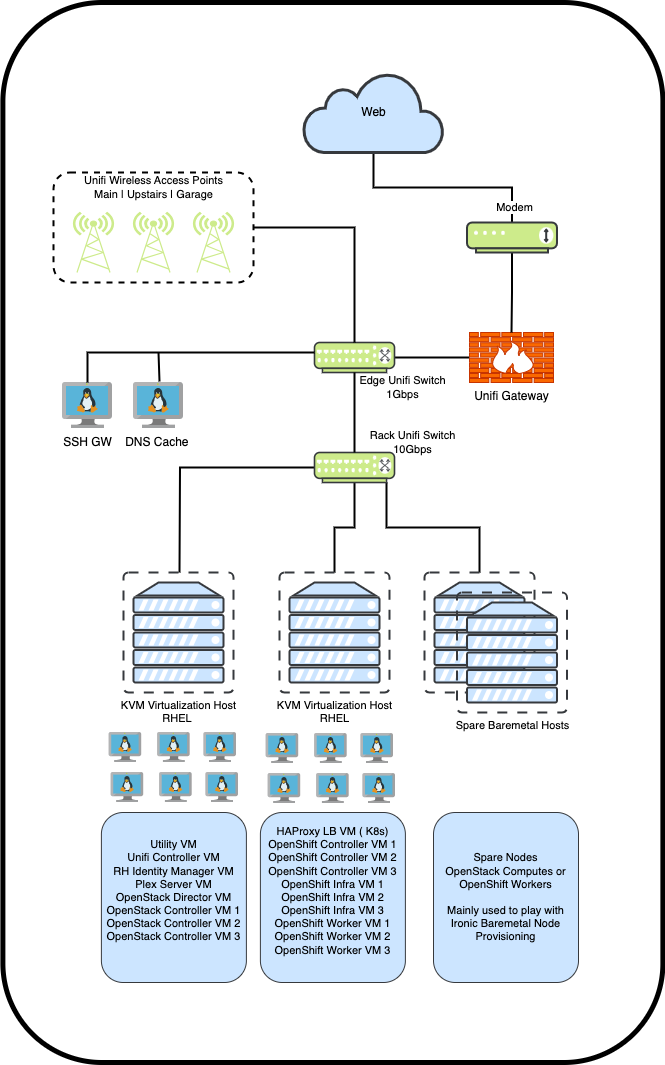

The diagram above was exported from draw.io. Its source (the exported page's mxGraphModel, read from the mxfile embedded in the PNG):
<mxGraphModel dx="1485" dy="1139" grid="1" gridSize="10" guides="1" tooltips="1" connect="1" arrows="1" fold="1" page="1" pageScale="1" pageWidth="1600" pageHeight="900" math="0" shadow="0">
  <root>
    <mxCell id="0" />
    <mxCell id="1" parent="0" />
    <mxCell id="coGPQthM3XAKZNWOQdEU-23" style="edgeStyle=orthogonalEdgeStyle;shape=connector;rounded=0;orthogonalLoop=1;jettySize=auto;html=1;exitX=0.5;exitY=1;exitDx=0;exitDy=0;exitPerimeter=0;strokeColor=default;strokeWidth=2;align=center;verticalAlign=middle;fontFamily=Helvetica;fontSize=11;fontColor=default;labelBackgroundColor=default;endArrow=none;endFill=0;" edge="1" parent="1" source="coGPQthM3XAKZNWOQdEU-2" target="coGPQthM3XAKZNWOQdEU-5">
      <mxGeometry relative="1" as="geometry" />
    </mxCell>
    <mxCell id="coGPQthM3XAKZNWOQdEU-2" value="Web" style="html=1;outlineConnect=0;fillColor=#cce5ff;strokeColor=#36393d;gradientDirection=north;strokeWidth=2;shape=mxgraph.networks.cloud;" vertex="1" parent="1">
      <mxGeometry x="660" y="117" width="140" height="80" as="geometry" />
    </mxCell>
    <mxCell id="coGPQthM3XAKZNWOQdEU-15" style="edgeStyle=orthogonalEdgeStyle;rounded=0;orthogonalLoop=1;jettySize=auto;html=1;strokeWidth=2;endArrow=none;endFill=0;" edge="1" parent="1" source="coGPQthM3XAKZNWOQdEU-3" target="coGPQthM3XAKZNWOQdEU-10">
      <mxGeometry relative="1" as="geometry" />
    </mxCell>
    <mxCell id="coGPQthM3XAKZNWOQdEU-3" value="Unifi Gateway" style="fontColor=#000000;verticalAlign=top;verticalLabelPosition=bottom;labelPosition=center;align=center;html=1;outlineConnect=0;fillColor=#fa6800;strokeColor=#C73500;gradientDirection=north;strokeWidth=2;shape=mxgraph.networks.firewall;" vertex="1" parent="1">
      <mxGeometry x="826" y="377" width="84" height="50" as="geometry" />
    </mxCell>
    <mxCell id="coGPQthM3XAKZNWOQdEU-16" style="edgeStyle=orthogonalEdgeStyle;shape=connector;rounded=0;orthogonalLoop=1;jettySize=auto;html=1;strokeColor=default;strokeWidth=2;align=center;verticalAlign=middle;fontFamily=Helvetica;fontSize=11;fontColor=default;labelBackgroundColor=default;endArrow=none;endFill=0;" edge="1" parent="1" source="coGPQthM3XAKZNWOQdEU-5" target="coGPQthM3XAKZNWOQdEU-3">
      <mxGeometry relative="1" as="geometry" />
    </mxCell>
    <mxCell id="coGPQthM3XAKZNWOQdEU-5" value="&lt;p style=&quot;line-height: 0%;&quot;&gt;&lt;br&gt;&lt;/p&gt;" style="verticalAlign=top;verticalLabelPosition=bottom;labelPosition=center;align=center;html=1;outlineConnect=0;fillColor=#cdeb8b;strokeColor=#36393d;gradientDirection=north;strokeWidth=2;shape=mxgraph.networks.modem;" vertex="1" parent="1">
      <mxGeometry x="823.5" y="267" width="90" height="30" as="geometry" />
    </mxCell>
    <mxCell id="coGPQthM3XAKZNWOQdEU-10" value="" style="verticalAlign=top;verticalLabelPosition=bottom;labelPosition=center;align=center;html=1;outlineConnect=0;fillColor=#cdeb8b;strokeColor=#36393d;gradientDirection=north;strokeWidth=2;shape=mxgraph.networks.switch;" vertex="1" parent="1">
      <mxGeometry x="671" y="387" width="80" height="30" as="geometry" />
    </mxCell>
    <mxCell id="coGPQthM3XAKZNWOQdEU-43" style="edgeStyle=orthogonalEdgeStyle;shape=connector;rounded=0;orthogonalLoop=1;jettySize=auto;html=1;strokeColor=default;strokeWidth=2;align=center;verticalAlign=middle;fontFamily=Helvetica;fontSize=11;fontColor=default;labelBackgroundColor=default;endArrow=none;endFill=0;" edge="1" parent="1" source="coGPQthM3XAKZNWOQdEU-12">
      <mxGeometry relative="1" as="geometry">
        <mxPoint x="536" y="617" as="targetPoint" />
      </mxGeometry>
    </mxCell>
    <mxCell id="coGPQthM3XAKZNWOQdEU-44" style="edgeStyle=orthogonalEdgeStyle;shape=connector;rounded=0;orthogonalLoop=1;jettySize=auto;html=1;strokeColor=default;strokeWidth=2;align=center;verticalAlign=middle;fontFamily=Helvetica;fontSize=11;fontColor=default;labelBackgroundColor=default;endArrow=none;endFill=0;" edge="1" parent="1" source="coGPQthM3XAKZNWOQdEU-12" target="coGPQthM3XAKZNWOQdEU-40">
      <mxGeometry relative="1" as="geometry" />
    </mxCell>
    <mxCell id="coGPQthM3XAKZNWOQdEU-45" style="edgeStyle=orthogonalEdgeStyle;shape=connector;rounded=0;orthogonalLoop=1;jettySize=auto;html=1;exitX=0.9;exitY=1;exitDx=0;exitDy=0;exitPerimeter=0;strokeColor=default;strokeWidth=2;align=center;verticalAlign=middle;fontFamily=Helvetica;fontSize=11;fontColor=default;labelBackgroundColor=default;endArrow=none;endFill=0;" edge="1" parent="1" source="coGPQthM3XAKZNWOQdEU-12" target="coGPQthM3XAKZNWOQdEU-41">
      <mxGeometry relative="1" as="geometry" />
    </mxCell>
    <mxCell id="coGPQthM3XAKZNWOQdEU-12" value="" style="verticalAlign=top;verticalLabelPosition=bottom;labelPosition=center;align=center;html=1;outlineConnect=0;fillColor=#cdeb8b;strokeColor=#36393d;gradientDirection=north;strokeWidth=2;shape=mxgraph.networks.switch;" vertex="1" parent="1">
      <mxGeometry x="671" y="497" width="80" height="30" as="geometry" />
    </mxCell>
    <mxCell id="coGPQthM3XAKZNWOQdEU-13" style="edgeStyle=orthogonalEdgeStyle;rounded=0;orthogonalLoop=1;jettySize=auto;html=1;exitX=0.5;exitY=1;exitDx=0;exitDy=0;exitPerimeter=0;entryX=0.5;entryY=0;entryDx=0;entryDy=0;entryPerimeter=0;strokeWidth=2;strokeColor=default;startArrow=none;startFill=0;endArrow=none;endFill=0;" edge="1" parent="1" source="coGPQthM3XAKZNWOQdEU-10" target="coGPQthM3XAKZNWOQdEU-12">
      <mxGeometry relative="1" as="geometry" />
    </mxCell>
    <mxCell id="coGPQthM3XAKZNWOQdEU-33" style="edgeStyle=orthogonalEdgeStyle;shape=connector;rounded=0;orthogonalLoop=1;jettySize=auto;html=1;strokeColor=default;strokeWidth=2;align=center;verticalAlign=middle;fontFamily=Helvetica;fontSize=11;fontColor=default;labelBackgroundColor=default;endArrow=none;endFill=0;exitX=0.52;exitY=-0.022;exitDx=0;exitDy=0;exitPerimeter=0;" edge="1" parent="1" source="coGPQthM3XAKZNWOQdEU-24">
      <mxGeometry relative="1" as="geometry">
        <mxPoint x="515" y="397" as="targetPoint" />
        <Array as="points">
          <mxPoint x="515" y="426" />
        </Array>
      </mxGeometry>
    </mxCell>
    <mxCell id="coGPQthM3XAKZNWOQdEU-24" value="DNS Cache&amp;nbsp;" style="image;sketch=0;aspect=fixed;html=1;points=[];align=center;fontSize=12;image=img/lib/mscae/VM_Linux.svg;fontFamily=Helvetica;fontColor=default;labelBackgroundColor=default;" vertex="1" parent="1">
      <mxGeometry x="490" y="427" width="50" height="46" as="geometry" />
    </mxCell>
    <mxCell id="coGPQthM3XAKZNWOQdEU-25" value="SSH GW" style="image;sketch=0;aspect=fixed;html=1;points=[];align=center;fontSize=12;image=img/lib/mscae/VM_Linux.svg;fontFamily=Helvetica;fontColor=default;labelBackgroundColor=default;" vertex="1" parent="1">
      <mxGeometry x="419" y="427" width="50" height="46" as="geometry" />
    </mxCell>
    <mxCell id="coGPQthM3XAKZNWOQdEU-35" value="Rack Unifi Switch&lt;br&gt;10Gbps" style="text;html=1;align=center;verticalAlign=middle;resizable=0;points=[];autosize=1;fillColor=none;fontFamily=Helvetica;fontSize=11;labelBackgroundColor=none;" vertex="1" parent="1">
      <mxGeometry x="713.5" y="467" width="110" height="40" as="geometry" />
    </mxCell>
    <mxCell id="coGPQthM3XAKZNWOQdEU-29" style="edgeStyle=orthogonalEdgeStyle;shape=connector;rounded=0;orthogonalLoop=1;jettySize=auto;html=1;strokeColor=default;strokeWidth=2;align=center;verticalAlign=middle;fontFamily=Helvetica;fontSize=11;fontColor=default;labelBackgroundColor=default;endArrow=none;endFill=0;" edge="1" parent="1" source="coGPQthM3XAKZNWOQdEU-10">
      <mxGeometry relative="1" as="geometry">
        <mxPoint x="671" y="397" as="sourcePoint" />
        <mxPoint x="444" y="427" as="targetPoint" />
        <Array as="points">
          <mxPoint x="444" y="397" />
        </Array>
      </mxGeometry>
    </mxCell>
    <mxCell id="coGPQthM3XAKZNWOQdEU-36" value="Modem" style="text;html=1;align=center;verticalAlign=middle;resizable=0;points=[];autosize=1;strokeColor=none;fillColor=none;fontFamily=Helvetica;fontSize=11;fontColor=default;labelBackgroundColor=default;" vertex="1" parent="1">
      <mxGeometry x="841" y="237" width="60" height="30" as="geometry" />
    </mxCell>
    <mxCell id="coGPQthM3XAKZNWOQdEU-39" value="KVM Virtualization Host&lt;br&gt;RHEL&amp;nbsp;" style="verticalAlign=top;verticalLabelPosition=bottom;labelPosition=center;align=center;html=1;outlineConnect=0;fillColor=#cce5ff;strokeColor=#36393d;gradientDirection=north;strokeWidth=2;shape=mxgraph.networks.virtual_server;fontFamily=Helvetica;fontSize=11;labelBackgroundColor=default;" vertex="1" parent="1">
      <mxGeometry x="480" y="617" width="110" height="120" as="geometry" />
    </mxCell>
    <mxCell id="coGPQthM3XAKZNWOQdEU-40" value="KVM Virtualization Host&lt;br&gt;RHEL" style="verticalAlign=top;verticalLabelPosition=bottom;labelPosition=center;align=center;html=1;outlineConnect=0;fillColor=#cce5ff;strokeColor=#36393d;gradientDirection=north;strokeWidth=2;shape=mxgraph.networks.virtual_server;fontFamily=Helvetica;fontSize=11;labelBackgroundColor=default;" vertex="1" parent="1">
      <mxGeometry x="636" y="617" width="110" height="120" as="geometry" />
    </mxCell>
    <mxCell id="coGPQthM3XAKZNWOQdEU-41" value="" style="verticalAlign=top;verticalLabelPosition=bottom;labelPosition=center;align=center;html=1;outlineConnect=0;fillColor=#cce5ff;strokeColor=#36393d;gradientDirection=north;strokeWidth=2;shape=mxgraph.networks.virtual_server;fontFamily=Helvetica;fontSize=11;labelBackgroundColor=default;" vertex="1" parent="1">
      <mxGeometry x="781" y="617" width="110" height="120" as="geometry" />
    </mxCell>
    <mxCell id="coGPQthM3XAKZNWOQdEU-42" value="Spare Baremetal Hosts" style="verticalAlign=top;verticalLabelPosition=bottom;labelPosition=center;align=center;html=1;outlineConnect=0;fillColor=#cce5ff;strokeColor=#36393d;gradientDirection=north;strokeWidth=2;shape=mxgraph.networks.virtual_server;fontFamily=Helvetica;fontSize=11;labelBackgroundColor=default;" vertex="1" parent="1">
      <mxGeometry x="813.5" y="637" width="110" height="120" as="geometry" />
    </mxCell>
    <mxCell id="coGPQthM3XAKZNWOQdEU-47" value="" style="verticalAlign=top;verticalLabelPosition=bottom;labelPosition=center;align=center;html=1;outlineConnect=0;fillColor=#cdeb8b;strokeColor=#cdeb8b;gradientDirection=north;strokeWidth=2;shape=mxgraph.networks.radio_tower;fontFamily=Helvetica;fontSize=11;labelBackgroundColor=default;" vertex="1" parent="1">
      <mxGeometry x="430" y="257" width="40" height="60" as="geometry" />
    </mxCell>
    <mxCell id="coGPQthM3XAKZNWOQdEU-51" value="" style="verticalAlign=top;verticalLabelPosition=bottom;labelPosition=center;align=center;html=1;outlineConnect=0;fillColor=#cdeb8b;strokeColor=#cdeb8b;gradientDirection=north;strokeWidth=2;shape=mxgraph.networks.radio_tower;fontFamily=Helvetica;fontSize=11;labelBackgroundColor=default;" vertex="1" parent="1">
      <mxGeometry x="490" y="257" width="40" height="60" as="geometry" />
    </mxCell>
    <mxCell id="coGPQthM3XAKZNWOQdEU-57" value="" style="verticalAlign=top;verticalLabelPosition=bottom;labelPosition=center;align=center;html=1;outlineConnect=0;fillColor=#cdeb8b;strokeColor=#cdeb8b;gradientDirection=north;strokeWidth=2;shape=mxgraph.networks.radio_tower;fontFamily=Helvetica;fontSize=11;labelBackgroundColor=default;" vertex="1" parent="1">
      <mxGeometry x="550" y="257" width="40" height="60" as="geometry" />
    </mxCell>
    <mxCell id="coGPQthM3XAKZNWOQdEU-61" value="Unifi Wireless Access Points&lt;br&gt;Main | Upstairs | Garage" style="text;html=1;align=center;verticalAlign=middle;resizable=0;points=[];autosize=1;strokeColor=none;fillColor=none;fontFamily=Helvetica;fontSize=11;fontColor=default;labelBackgroundColor=default;" vertex="1" parent="1">
      <mxGeometry x="430" y="212" width="160" height="40" as="geometry" />
    </mxCell>
    <mxCell id="coGPQthM3XAKZNWOQdEU-67" style="edgeStyle=orthogonalEdgeStyle;shape=connector;rounded=0;orthogonalLoop=1;jettySize=auto;html=1;strokeColor=default;strokeWidth=2;align=center;verticalAlign=middle;fontFamily=Helvetica;fontSize=11;fontColor=default;labelBackgroundColor=default;endArrow=none;endFill=0;entryX=0.5;entryY=0;entryDx=0;entryDy=0;entryPerimeter=0;" edge="1" parent="1" source="coGPQthM3XAKZNWOQdEU-66" target="coGPQthM3XAKZNWOQdEU-10">
      <mxGeometry relative="1" as="geometry">
        <mxPoint x="726" y="367" as="targetPoint" />
      </mxGeometry>
    </mxCell>
    <mxCell id="coGPQthM3XAKZNWOQdEU-66" value="" style="whiteSpace=wrap;html=1;fontFamily=Helvetica;fontSize=11;labelBackgroundColor=default;fillColor=none;rounded=1;strokeWidth=2;dashed=1;" vertex="1" parent="1">
      <mxGeometry x="410" y="217" width="200" height="110" as="geometry" />
    </mxCell>
    <mxCell id="coGPQthM3XAKZNWOQdEU-69" value="Edge Unifi Switch&lt;br&gt;1Gbps" style="text;html=1;align=center;verticalAlign=middle;resizable=0;points=[];autosize=1;strokeColor=none;fillColor=none;fontFamily=Helvetica;fontSize=11;fontColor=default;labelBackgroundColor=default;" vertex="1" parent="1">
      <mxGeometry x="703.5" y="412" width="110" height="40" as="geometry" />
    </mxCell>
    <mxCell id="coGPQthM3XAKZNWOQdEU-73" value="" style="image;sketch=0;aspect=fixed;html=1;points=[];align=center;fontSize=12;image=img/lib/mscae/VM_Linux.svg;fontFamily=Helvetica;fontColor=default;labelBackgroundColor=default;" vertex="1" parent="1">
      <mxGeometry x="514.0899999999999" y="777" width="32.61" height="30" as="geometry" />
    </mxCell>
    <mxCell id="coGPQthM3XAKZNWOQdEU-74" value="" style="image;sketch=0;aspect=fixed;html=1;points=[];align=center;fontSize=12;image=img/lib/mscae/VM_Linux.svg;fontFamily=Helvetica;fontColor=default;labelBackgroundColor=default;" vertex="1" parent="1">
      <mxGeometry x="562.39" y="817" width="32.61" height="30" as="geometry" />
    </mxCell>
    <mxCell id="coGPQthM3XAKZNWOQdEU-75" value="" style="image;sketch=0;aspect=fixed;html=1;points=[];align=center;fontSize=12;image=img/lib/mscae/VM_Linux.svg;fontFamily=Helvetica;fontColor=default;labelBackgroundColor=default;" vertex="1" parent="1">
      <mxGeometry x="467.61" y="817" width="32.61" height="30" as="geometry" />
    </mxCell>
    <mxCell id="coGPQthM3XAKZNWOQdEU-76" value="" style="image;sketch=0;aspect=fixed;html=1;points=[];align=center;fontSize=12;image=img/lib/mscae/VM_Linux.svg;fontFamily=Helvetica;fontColor=default;labelBackgroundColor=default;" vertex="1" parent="1">
      <mxGeometry x="465.61" y="777" width="32.61" height="30" as="geometry" />
    </mxCell>
    <mxCell id="coGPQthM3XAKZNWOQdEU-77" value="" style="image;sketch=0;aspect=fixed;html=1;points=[];align=center;fontSize=12;image=img/lib/mscae/VM_Linux.svg;fontFamily=Helvetica;fontColor=default;labelBackgroundColor=default;" vertex="1" parent="1">
      <mxGeometry x="516.0899999999999" y="817" width="32.61" height="30" as="geometry" />
    </mxCell>
    <mxCell id="coGPQthM3XAKZNWOQdEU-78" value="" style="image;sketch=0;aspect=fixed;html=1;points=[];align=center;fontSize=12;image=img/lib/mscae/VM_Linux.svg;fontFamily=Helvetica;fontColor=default;labelBackgroundColor=default;" vertex="1" parent="1">
      <mxGeometry x="560.39" y="777" width="32.61" height="30" as="geometry" />
    </mxCell>
    <mxCell id="coGPQthM3XAKZNWOQdEU-79" value="" style="image;sketch=0;aspect=fixed;html=1;points=[];align=center;fontSize=12;image=img/lib/mscae/VM_Linux.svg;fontFamily=Helvetica;fontColor=default;labelBackgroundColor=default;" vertex="1" parent="1">
      <mxGeometry x="671.0899999999999" y="778" width="32.61" height="30" as="geometry" />
    </mxCell>
    <mxCell id="coGPQthM3XAKZNWOQdEU-80" value="" style="image;sketch=0;aspect=fixed;html=1;points=[];align=center;fontSize=12;image=img/lib/mscae/VM_Linux.svg;fontFamily=Helvetica;fontColor=default;labelBackgroundColor=default;" vertex="1" parent="1">
      <mxGeometry x="719.39" y="818" width="32.61" height="30" as="geometry" />
    </mxCell>
    <mxCell id="coGPQthM3XAKZNWOQdEU-81" value="" style="image;sketch=0;aspect=fixed;html=1;points=[];align=center;fontSize=12;image=img/lib/mscae/VM_Linux.svg;fontFamily=Helvetica;fontColor=default;labelBackgroundColor=default;" vertex="1" parent="1">
      <mxGeometry x="624.61" y="818" width="32.61" height="30" as="geometry" />
    </mxCell>
    <mxCell id="coGPQthM3XAKZNWOQdEU-82" value="" style="image;sketch=0;aspect=fixed;html=1;points=[];align=center;fontSize=12;image=img/lib/mscae/VM_Linux.svg;fontFamily=Helvetica;fontColor=default;labelBackgroundColor=default;" vertex="1" parent="1">
      <mxGeometry x="622.61" y="778" width="32.61" height="30" as="geometry" />
    </mxCell>
    <mxCell id="coGPQthM3XAKZNWOQdEU-83" value="" style="image;sketch=0;aspect=fixed;html=1;points=[];align=center;fontSize=12;image=img/lib/mscae/VM_Linux.svg;fontFamily=Helvetica;fontColor=default;labelBackgroundColor=default;" vertex="1" parent="1">
      <mxGeometry x="673.0899999999999" y="818" width="32.61" height="30" as="geometry" />
    </mxCell>
    <mxCell id="coGPQthM3XAKZNWOQdEU-84" value="" style="image;sketch=0;aspect=fixed;html=1;points=[];align=center;fontSize=12;image=img/lib/mscae/VM_Linux.svg;fontFamily=Helvetica;fontColor=default;labelBackgroundColor=default;" vertex="1" parent="1">
      <mxGeometry x="717.39" y="778" width="32.61" height="30" as="geometry" />
    </mxCell>
    <mxCell id="coGPQthM3XAKZNWOQdEU-85" value="Utility VM&lt;div&gt;Unifi Controller VM&lt;/div&gt;&lt;div&gt;RH Identity Manager VM&lt;/div&gt;&lt;div&gt;Plex Server VM&lt;/div&gt;&lt;div&gt;OpenStack Director VM&lt;/div&gt;&lt;div&gt;OpenStack Controller VM 1&lt;/div&gt;&lt;div&gt;OpenStack Controller VM 2&lt;/div&gt;&lt;div&gt;OpenStack Controller VM 3&lt;/div&gt;&lt;div&gt;&lt;br&gt;&lt;/div&gt;" style="whiteSpace=wrap;html=1;fontFamily=Helvetica;fontSize=11;labelBackgroundColor=none;rounded=1;fillColor=#cce5ff;strokeColor=#36393d;fontColor=default;" vertex="1" parent="1">
      <mxGeometry x="457.89" y="857" width="145" height="170" as="geometry" />
    </mxCell>
    <mxCell id="coGPQthM3XAKZNWOQdEU-86" value="&lt;div&gt;HAProxy LB VM ( K8s)&lt;/div&gt;&lt;div&gt;OpenShift Controller VM 1&lt;br&gt;OpenShift Controller VM 2&lt;br&gt;OpenShift Controller VM 3&lt;br&gt;OpenShift Infra VM 1&lt;br&gt;OpenShift Infra VM 2&lt;br&gt;OpenShift Infra VM 3&lt;br&gt;OpenShift Worker VM 1&lt;br&gt;OpenShift Worker VM 2&lt;br&gt;OpenShift Worker VM 3&lt;br&gt;&lt;br&gt;&lt;/div&gt;" style="whiteSpace=wrap;html=1;fontFamily=Helvetica;fontSize=11;labelBackgroundColor=none;rounded=1;fillColor=#cce5ff;strokeColor=#36393d;fontColor=default;" vertex="1" parent="1">
      <mxGeometry x="616.89" y="857" width="145" height="170" as="geometry" />
    </mxCell>
    <mxCell id="coGPQthM3XAKZNWOQdEU-89" value="Spare Nodes&lt;br&gt;OpenStack Computes or OpenShift Workers&lt;br&gt;&lt;br&gt;Mainly used to play with Ironic Baremetal Node Provisioning" style="whiteSpace=wrap;html=1;fontFamily=Helvetica;fontSize=11;labelBackgroundColor=none;rounded=1;fillColor=#cce5ff;strokeColor=#36393d;fontColor=default;" vertex="1" parent="1">
      <mxGeometry x="790" y="857" width="145" height="170" as="geometry" />
    </mxCell>
    <mxCell id="coGPQthM3XAKZNWOQdEU-90" value="" style="rounded=1;whiteSpace=wrap;html=1;fontFamily=Helvetica;fontSize=11;labelBackgroundColor=default;fillColor=none;strokeWidth=5;" vertex="1" parent="1">
      <mxGeometry x="359.39" y="47" width="660" height="1060" as="geometry" />
    </mxCell>
  </root>
</mxGraphModel>